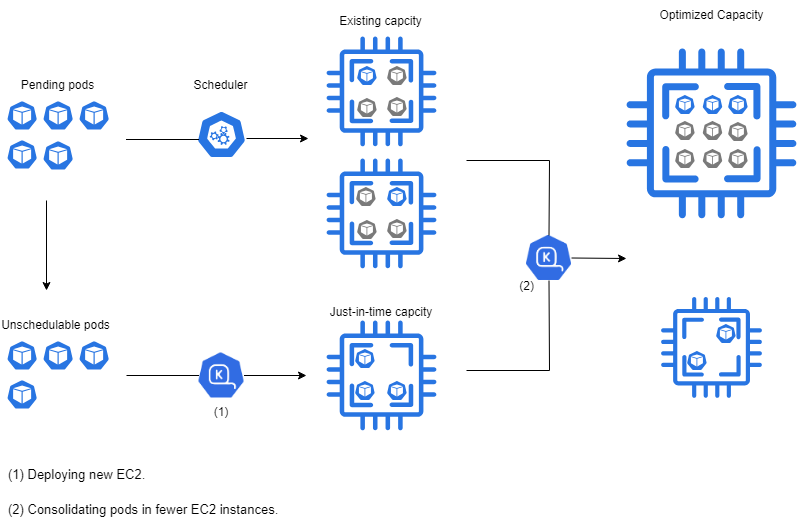

The diagram above was exported from draw.io. Its source (the exported page's mxGraphModel, read from the mxfile embedded in the PNG):
<mxGraphModel dx="947" dy="766" grid="1" gridSize="10" guides="1" tooltips="1" connect="1" arrows="1" fold="1" page="1" pageScale="1" pageWidth="850" pageHeight="1100" math="0" shadow="0">
  <root>
    <mxCell id="0" />
    <mxCell id="1" parent="0" />
    <mxCell id="dpHDa6TOo3Q91USG-wGv-49" value="" style="sketch=0;pointerEvents=1;shadow=0;dashed=0;html=1;strokeColor=none;fillColor=#2875e2;aspect=fixed;labelPosition=center;verticalLabelPosition=bottom;verticalAlign=top;align=center;outlineConnect=0;shape=mxgraph.vvd.cpu;" parent="1" vertex="1">
      <mxGeometry x="450" y="360" width="110" height="110" as="geometry" />
    </mxCell>
    <mxCell id="dpHDa6TOo3Q91USG-wGv-1" value="" style="aspect=fixed;sketch=0;html=1;dashed=0;whitespace=wrap;fillColor=#2875E2;strokeColor=#ffffff;points=[[0.005,0.63,0],[0.1,0.2,0],[0.9,0.2,0],[0.5,0,0],[0.995,0.63,0],[0.72,0.99,0],[0.5,1,0],[0.28,0.99,0]];shape=mxgraph.kubernetes.icon2;prIcon=pod" parent="1" vertex="1">
      <mxGeometry x="130" y="140" width="31.25" height="30" as="geometry" />
    </mxCell>
    <mxCell id="dpHDa6TOo3Q91USG-wGv-2" value="" style="aspect=fixed;sketch=0;html=1;dashed=0;whitespace=wrap;fillColor=#2875E2;strokeColor=#ffffff;points=[[0.005,0.63,0],[0.1,0.2,0],[0.9,0.2,0],[0.5,0,0],[0.995,0.63,0],[0.72,0.99,0],[0.5,1,0],[0.28,0.99,0]];shape=mxgraph.kubernetes.icon2;prIcon=api" parent="1" vertex="1">
      <mxGeometry x="320" y="150" width="50" height="48" as="geometry" />
    </mxCell>
    <mxCell id="dpHDa6TOo3Q91USG-wGv-3" value="Pending pods" style="text;html=1;align=center;verticalAlign=middle;whiteSpace=wrap;rounded=0;" parent="1" vertex="1">
      <mxGeometry x="137.05" y="110" width="89.16" height="30" as="geometry" />
    </mxCell>
    <mxCell id="dpHDa6TOo3Q91USG-wGv-4" value="" style="aspect=fixed;sketch=0;html=1;dashed=0;whitespace=wrap;fillColor=#2875E2;strokeColor=#ffffff;points=[[0.005,0.63,0],[0.1,0.2,0],[0.9,0.2,0],[0.5,0,0],[0.995,0.63,0],[0.72,0.99,0],[0.5,1,0],[0.28,0.99,0]];shape=mxgraph.kubernetes.icon2;prIcon=pod" parent="1" vertex="1">
      <mxGeometry x="166" y="140" width="31.25" height="30" as="geometry" />
    </mxCell>
    <mxCell id="dpHDa6TOo3Q91USG-wGv-5" value="" style="aspect=fixed;sketch=0;html=1;dashed=0;whitespace=wrap;fillColor=#2875E2;strokeColor=#ffffff;points=[[0.005,0.63,0],[0.1,0.2,0],[0.9,0.2,0],[0.5,0,0],[0.995,0.63,0],[0.72,0.99,0],[0.5,1,0],[0.28,0.99,0]];shape=mxgraph.kubernetes.icon2;prIcon=pod" parent="1" vertex="1">
      <mxGeometry x="202" y="140" width="31.25" height="30" as="geometry" />
    </mxCell>
    <mxCell id="dpHDa6TOo3Q91USG-wGv-6" value="" style="aspect=fixed;sketch=0;html=1;dashed=0;whitespace=wrap;fillColor=#2875E2;strokeColor=#ffffff;points=[[0.005,0.63,0],[0.1,0.2,0],[0.9,0.2,0],[0.5,0,0],[0.995,0.63,0],[0.72,0.99,0],[0.5,1,0],[0.28,0.99,0]];shape=mxgraph.kubernetes.icon2;prIcon=pod" parent="1" vertex="1">
      <mxGeometry x="130" y="179" width="31.25" height="30" as="geometry" />
    </mxCell>
    <mxCell id="dpHDa6TOo3Q91USG-wGv-7" value="" style="aspect=fixed;sketch=0;html=1;dashed=0;whitespace=wrap;fillColor=#2875E2;strokeColor=#ffffff;points=[[0.005,0.63,0],[0.1,0.2,0],[0.9,0.2,0],[0.5,0,0],[0.995,0.63,0],[0.72,0.99,0],[0.5,1,0],[0.28,0.99,0]];shape=mxgraph.kubernetes.icon2;prIcon=pod" parent="1" vertex="1">
      <mxGeometry x="166" y="180" width="31.25" height="30" as="geometry" />
    </mxCell>
    <mxCell id="dpHDa6TOo3Q91USG-wGv-8" value="Scheduler" style="text;html=1;align=center;verticalAlign=middle;whiteSpace=wrap;rounded=0;" parent="1" vertex="1">
      <mxGeometry x="300.42" y="110" width="89.16" height="30" as="geometry" />
    </mxCell>
    <mxCell id="dpHDa6TOo3Q91USG-wGv-9" value="" style="sketch=0;pointerEvents=1;shadow=0;dashed=0;html=1;strokeColor=none;fillColor=#2875e2;aspect=fixed;labelPosition=center;verticalLabelPosition=bottom;verticalAlign=top;align=center;outlineConnect=0;shape=mxgraph.vvd.cpu;" parent="1" vertex="1">
      <mxGeometry x="450" y="76" width="110" height="110" as="geometry" />
    </mxCell>
    <mxCell id="dpHDa6TOo3Q91USG-wGv-11" value="" style="aspect=fixed;sketch=0;html=1;dashed=0;whitespace=wrap;fillColor=#2875E2;strokeColor=#ffffff;points=[[0.005,0.63,0],[0.1,0.2,0],[0.9,0.2,0],[0.5,0,0],[0.995,0.63,0],[0.72,0.99,0],[0.5,1,0],[0.28,0.99,0]];shape=mxgraph.kubernetes.icon2;prIcon=pod" parent="1" vertex="1">
      <mxGeometry x="130" y="380" width="31.25" height="30" as="geometry" />
    </mxCell>
    <mxCell id="dpHDa6TOo3Q91USG-wGv-12" value="Unschedulable pods" style="text;html=1;align=center;verticalAlign=middle;whiteSpace=wrap;rounded=0;" parent="1" vertex="1">
      <mxGeometry x="123.05000000000001" y="350" width="112.95" height="30" as="geometry" />
    </mxCell>
    <mxCell id="dpHDa6TOo3Q91USG-wGv-13" value="" style="aspect=fixed;sketch=0;html=1;dashed=0;whitespace=wrap;fillColor=#2875E2;strokeColor=#ffffff;points=[[0.005,0.63,0],[0.1,0.2,0],[0.9,0.2,0],[0.5,0,0],[0.995,0.63,0],[0.72,0.99,0],[0.5,1,0],[0.28,0.99,0]];shape=mxgraph.kubernetes.icon2;prIcon=pod" parent="1" vertex="1">
      <mxGeometry x="166" y="380" width="31.25" height="30" as="geometry" />
    </mxCell>
    <mxCell id="dpHDa6TOo3Q91USG-wGv-14" value="" style="aspect=fixed;sketch=0;html=1;dashed=0;whitespace=wrap;fillColor=#2875E2;strokeColor=#ffffff;points=[[0.005,0.63,0],[0.1,0.2,0],[0.9,0.2,0],[0.5,0,0],[0.995,0.63,0],[0.72,0.99,0],[0.5,1,0],[0.28,0.99,0]];shape=mxgraph.kubernetes.icon2;prIcon=pod" parent="1" vertex="1">
      <mxGeometry x="202" y="380" width="31.25" height="30" as="geometry" />
    </mxCell>
    <mxCell id="dpHDa6TOo3Q91USG-wGv-15" value="" style="aspect=fixed;sketch=0;html=1;dashed=0;whitespace=wrap;fillColor=#2875E2;strokeColor=#ffffff;points=[[0.005,0.63,0],[0.1,0.2,0],[0.9,0.2,0],[0.5,0,0],[0.995,0.63,0],[0.72,0.99,0],[0.5,1,0],[0.28,0.99,0]];shape=mxgraph.kubernetes.icon2;prIcon=pod" parent="1" vertex="1">
      <mxGeometry x="130" y="419" width="31.25" height="30" as="geometry" />
    </mxCell>
    <mxCell id="dpHDa6TOo3Q91USG-wGv-17" value="" style="aspect=fixed;sketch=0;html=1;dashed=0;whitespace=wrap;fillColor=#2875E2;strokeColor=#ffffff;points=[[0.005,0.63,0],[0.1,0.2,0],[0.9,0.2,0],[0.5,0,0],[0.995,0.63,0],[0.72,0.99,0],[0.5,1,0],[0.28,0.99,0]];shape=mxgraph.kubernetes.icon2;prIcon=pod" parent="1" vertex="1">
      <mxGeometry x="480" y="105" width="20.83" height="20" as="geometry" />
    </mxCell>
    <mxCell id="dpHDa6TOo3Q91USG-wGv-18" value="" style="aspect=fixed;sketch=0;html=1;dashed=0;whitespace=wrap;fillColor=#7A7A7A;strokeColor=#ffffff;points=[[0.005,0.63,0],[0.1,0.2,0],[0.9,0.2,0],[0.5,0,0],[0.995,0.63,0],[0.72,0.99,0],[0.5,1,0],[0.28,0.99,0]];shape=mxgraph.kubernetes.icon2;prIcon=pod" parent="1" vertex="1">
      <mxGeometry x="510" y="136" width="20.83" height="20" as="geometry" />
    </mxCell>
    <mxCell id="dpHDa6TOo3Q91USG-wGv-19" value="" style="aspect=fixed;sketch=0;html=1;dashed=0;whitespace=wrap;fillColor=#2875E2;strokeColor=#ffffff;points=[[0.005,0.63,0],[0.1,0.2,0],[0.9,0.2,0],[0.5,0,0],[0.995,0.63,0],[0.72,0.99,0],[0.5,1,0],[0.28,0.99,0]];shape=mxgraph.kubernetes.icon2;prIcon=pod" parent="1" vertex="1">
      <mxGeometry x="478" y="420" width="20.83" height="20" as="geometry" />
    </mxCell>
    <mxCell id="dpHDa6TOo3Q91USG-wGv-20" value="" style="aspect=fixed;sketch=0;html=1;dashed=0;whitespace=wrap;fillColor=#7A7A7A;strokeColor=#ffffff;points=[[0.005,0.63,0],[0.1,0.2,0],[0.9,0.2,0],[0.5,0,0],[0.995,0.63,0],[0.72,0.99,0],[0.5,1,0],[0.28,0.99,0]];shape=mxgraph.kubernetes.icon2;prIcon=pod" parent="1" vertex="1">
      <mxGeometry x="510" y="105" width="20.83" height="20" as="geometry" />
    </mxCell>
    <mxCell id="dpHDa6TOo3Q91USG-wGv-21" value="" style="aspect=fixed;sketch=0;html=1;dashed=0;whitespace=wrap;fillColor=#7A7A7A;strokeColor=#ffffff;points=[[0.005,0.63,0],[0.1,0.2,0],[0.9,0.2,0],[0.5,0,0],[0.995,0.63,0],[0.72,0.99,0],[0.5,1,0],[0.28,0.99,0]];shape=mxgraph.kubernetes.icon2;prIcon=pod" parent="1" vertex="1">
      <mxGeometry x="480" y="137" width="20.83" height="20" as="geometry" />
    </mxCell>
    <mxCell id="dpHDa6TOo3Q91USG-wGv-23" value="" style="aspect=fixed;sketch=0;html=1;dashed=0;whitespace=wrap;fillColor=#2875E2;strokeColor=#ffffff;points=[[0.005,0.63,0],[0.1,0.2,0],[0.9,0.2,0],[0.5,0,0],[0.995,0.63,0],[0.72,0.99,0],[0.5,1,0],[0.28,0.99,0]];shape=mxgraph.kubernetes.icon2;prIcon=pod" parent="1" vertex="1">
      <mxGeometry x="510" y="420" width="20.83" height="20" as="geometry" />
    </mxCell>
    <mxCell id="dpHDa6TOo3Q91USG-wGv-29" value="" style="sketch=0;pointerEvents=1;shadow=0;dashed=0;html=1;strokeColor=none;fillColor=#2875e2;aspect=fixed;labelPosition=center;verticalLabelPosition=bottom;verticalAlign=top;align=center;outlineConnect=0;shape=mxgraph.vvd.cpu;" parent="1" vertex="1">
      <mxGeometry x="750" y="88" width="170" height="170" as="geometry" />
    </mxCell>
    <mxCell id="dpHDa6TOo3Q91USG-wGv-30" value="" style="aspect=fixed;sketch=0;html=1;dashed=0;whitespace=wrap;fillColor=#2875E2;strokeColor=#ffffff;points=[[0.005,0.63,0],[0.1,0.2,0],[0.9,0.2,0],[0.5,0,0],[0.995,0.63,0],[0.72,0.99,0],[0.5,1,0],[0.28,0.99,0]];shape=mxgraph.kubernetes.icon2;prIcon=pod" parent="1" vertex="1">
      <mxGeometry x="798" y="134" width="20.83" height="20" as="geometry" />
    </mxCell>
    <mxCell id="dpHDa6TOo3Q91USG-wGv-31" value="" style="aspect=fixed;sketch=0;html=1;dashed=0;whitespace=wrap;fillColor=#7A7A7A;strokeColor=#ffffff;points=[[0.005,0.63,0],[0.1,0.2,0],[0.9,0.2,0],[0.5,0,0],[0.995,0.63,0],[0.72,0.99,0],[0.5,1,0],[0.28,0.99,0]];shape=mxgraph.kubernetes.icon2;prIcon=pod" parent="1" vertex="1">
      <mxGeometry x="851" y="188" width="20.83" height="20" as="geometry" />
    </mxCell>
    <mxCell id="dpHDa6TOo3Q91USG-wGv-32" value="" style="aspect=fixed;sketch=0;html=1;dashed=0;whitespace=wrap;fillColor=#7A7A7A;strokeColor=#ffffff;points=[[0.005,0.63,0],[0.1,0.2,0],[0.9,0.2,0],[0.5,0,0],[0.995,0.63,0],[0.72,0.99,0],[0.5,1,0],[0.28,0.99,0]];shape=mxgraph.kubernetes.icon2;prIcon=pod" parent="1" vertex="1">
      <mxGeometry x="851" y="161" width="20.83" height="20" as="geometry" />
    </mxCell>
    <mxCell id="dpHDa6TOo3Q91USG-wGv-33" value="" style="aspect=fixed;sketch=0;html=1;dashed=0;whitespace=wrap;fillColor=#7A7A7A;strokeColor=#ffffff;points=[[0.005,0.63,0],[0.1,0.2,0],[0.9,0.2,0],[0.5,0,0],[0.995,0.63,0],[0.72,0.99,0],[0.5,1,0],[0.28,0.99,0]];shape=mxgraph.kubernetes.icon2;prIcon=pod" parent="1" vertex="1">
      <mxGeometry x="798" y="188" width="20.83" height="20" as="geometry" />
    </mxCell>
    <mxCell id="dpHDa6TOo3Q91USG-wGv-34" value="" style="aspect=fixed;sketch=0;html=1;dashed=0;whitespace=wrap;fillColor=#7A7A7A;strokeColor=#ffffff;points=[[0.005,0.63,0],[0.1,0.2,0],[0.9,0.2,0],[0.5,0,0],[0.995,0.63,0],[0.72,0.99,0],[0.5,1,0],[0.28,0.99,0]];shape=mxgraph.kubernetes.icon2;prIcon=pod" parent="1" vertex="1">
      <mxGeometry x="825.59" y="160" width="20.83" height="20" as="geometry" />
    </mxCell>
    <mxCell id="dpHDa6TOo3Q91USG-wGv-35" value="" style="aspect=fixed;sketch=0;html=1;dashed=0;whitespace=wrap;fillColor=#7A7A7A;strokeColor=#ffffff;points=[[0.005,0.63,0],[0.1,0.2,0],[0.9,0.2,0],[0.5,0,0],[0.995,0.63,0],[0.72,0.99,0],[0.5,1,0],[0.28,0.99,0]];shape=mxgraph.kubernetes.icon2;prIcon=pod" parent="1" vertex="1">
      <mxGeometry x="825.59" y="188" width="20.83" height="20" as="geometry" />
    </mxCell>
    <mxCell id="dpHDa6TOo3Q91USG-wGv-36" value="" style="aspect=fixed;sketch=0;html=1;dashed=0;whitespace=wrap;fillColor=#2875E2;strokeColor=#ffffff;points=[[0.005,0.63,0],[0.1,0.2,0],[0.9,0.2,0],[0.5,0,0],[0.995,0.63,0],[0.72,0.99,0],[0.5,1,0],[0.28,0.99,0]];shape=mxgraph.kubernetes.icon2;prIcon=pod" parent="1" vertex="1">
      <mxGeometry x="825.59" y="134" width="20.83" height="20" as="geometry" />
    </mxCell>
    <mxCell id="dpHDa6TOo3Q91USG-wGv-37" value="" style="aspect=fixed;sketch=0;html=1;dashed=0;whitespace=wrap;fillColor=#2875E2;strokeColor=#ffffff;points=[[0.005,0.63,0],[0.1,0.2,0],[0.9,0.2,0],[0.5,0,0],[0.995,0.63,0],[0.72,0.99,0],[0.5,1,0],[0.28,0.99,0]];shape=mxgraph.kubernetes.icon2;prIcon=pod" parent="1" vertex="1">
      <mxGeometry x="851" y="134" width="20.83" height="20" as="geometry" />
    </mxCell>
    <mxCell id="dpHDa6TOo3Q91USG-wGv-38" value="" style="aspect=fixed;sketch=0;html=1;dashed=0;whitespace=wrap;fillColor=#7A7A7A;strokeColor=#ffffff;points=[[0.005,0.63,0],[0.1,0.2,0],[0.9,0.2,0],[0.5,0,0],[0.995,0.63,0],[0.72,0.99,0],[0.5,1,0],[0.28,0.99,0]];shape=mxgraph.kubernetes.icon2;prIcon=pod" parent="1" vertex="1">
      <mxGeometry x="798" y="160" width="20.83" height="20" as="geometry" />
    </mxCell>
    <mxCell id="dpHDa6TOo3Q91USG-wGv-39" value="Existing capcity" style="text;html=1;align=center;verticalAlign=middle;whiteSpace=wrap;rounded=0;" parent="1" vertex="1">
      <mxGeometry x="460.42" y="46" width="89.16" height="30" as="geometry" />
    </mxCell>
    <mxCell id="dpHDa6TOo3Q91USG-wGv-40" value="Just-in-time capcity" style="text;html=1;align=center;verticalAlign=middle;whiteSpace=wrap;rounded=0;" parent="1" vertex="1">
      <mxGeometry x="450.00000000000006" y="336.5" width="109.58" height="30" as="geometry" />
    </mxCell>
    <mxCell id="dpHDa6TOo3Q91USG-wGv-41" value="" style="sketch=0;pointerEvents=1;shadow=0;dashed=0;html=1;strokeColor=none;fillColor=#2875e2;aspect=fixed;labelPosition=center;verticalLabelPosition=bottom;verticalAlign=top;align=center;outlineConnect=0;shape=mxgraph.vvd.cpu;" parent="1" vertex="1">
      <mxGeometry x="784.5" y="336.5" width="101" height="101" as="geometry" />
    </mxCell>
    <mxCell id="dpHDa6TOo3Q91USG-wGv-42" value="" style="aspect=fixed;sketch=0;html=1;dashed=0;whitespace=wrap;fillColor=#2875E2;strokeColor=#ffffff;points=[[0.005,0.63,0],[0.1,0.2,0],[0.9,0.2,0],[0.5,0,0],[0.995,0.63,0],[0.72,0.99,0],[0.5,1,0],[0.28,0.99,0]];shape=mxgraph.kubernetes.icon2;prIcon=pod" parent="1" vertex="1">
      <mxGeometry x="810" y="390" width="20.83" height="20" as="geometry" />
    </mxCell>
    <mxCell id="dpHDa6TOo3Q91USG-wGv-46" value="(1)" style="shape=image;aspect=fixed;image=data:image/png,(base64 omitted: 5824 chars);labelPosition=center;verticalLabelPosition=bottom;align=center;verticalAlign=top;" parent="1" vertex="1">
      <mxGeometry x="322.5" y="392.5" width="45" height="45" as="geometry" />
    </mxCell>
    <mxCell id="dpHDa6TOo3Q91USG-wGv-47" value="(2)" style="shape=image;aspect=fixed;image=data:image/png,(base64 omitted: 5824 chars);labelPosition=left;verticalLabelPosition=bottom;align=right;verticalAlign=top;spacingRight=-10;spacingTop=-8;" parent="1" vertex="1">
      <mxGeometry x="650" y="275" width="45" height="45" as="geometry" />
    </mxCell>
    <mxCell id="dpHDa6TOo3Q91USG-wGv-55" value="" style="aspect=fixed;sketch=0;html=1;dashed=0;whitespace=wrap;fillColor=#2875E2;strokeColor=#ffffff;points=[[0.005,0.63,0],[0.1,0.2,0],[0.9,0.2,0],[0.5,0,0],[0.995,0.63,0],[0.72,0.99,0],[0.5,1,0],[0.28,0.99,0]];shape=mxgraph.kubernetes.icon2;prIcon=pod" parent="1" vertex="1">
      <mxGeometry x="478" y="388" width="20.83" height="20" as="geometry" />
    </mxCell>
    <mxCell id="dpHDa6TOo3Q91USG-wGv-56" value="" style="aspect=fixed;sketch=0;html=1;dashed=0;whitespace=wrap;fillColor=#2875E2;strokeColor=#ffffff;points=[[0.005,0.63,0],[0.1,0.2,0],[0.9,0.2,0],[0.5,0,0],[0.995,0.63,0],[0.72,0.99,0],[0.5,1,0],[0.28,0.99,0]];shape=mxgraph.kubernetes.icon2;prIcon=pod" parent="1" vertex="1">
      <mxGeometry x="839" y="363" width="20.83" height="20" as="geometry" />
    </mxCell>
    <mxCell id="dpHDa6TOo3Q91USG-wGv-57" value="" style="endArrow=classic;html=1;rounded=0;exitX=1;exitY=0.5;exitDx=0;exitDy=0;" parent="1" source="dpHDa6TOo3Q91USG-wGv-47" edge="1">
      <mxGeometry width="50" height="50" relative="1" as="geometry">
        <mxPoint x="470" y="420" as="sourcePoint" />
        <mxPoint x="750" y="298" as="targetPoint" />
      </mxGeometry>
    </mxCell>
    <mxCell id="dpHDa6TOo3Q91USG-wGv-58" value="" style="endArrow=none;html=1;rounded=0;entryX=0.5;entryY=0;entryDx=0;entryDy=0;" parent="1" target="dpHDa6TOo3Q91USG-wGv-47" edge="1">
      <mxGeometry width="50" height="50" relative="1" as="geometry">
        <mxPoint x="590" y="200" as="sourcePoint" />
        <mxPoint x="520" y="370" as="targetPoint" />
        <Array as="points">
          <mxPoint x="673" y="200" />
        </Array>
      </mxGeometry>
    </mxCell>
    <mxCell id="dpHDa6TOo3Q91USG-wGv-59" value="" style="sketch=0;pointerEvents=1;shadow=0;dashed=0;html=1;strokeColor=none;fillColor=#2875e2;aspect=fixed;labelPosition=center;verticalLabelPosition=bottom;verticalAlign=top;align=center;outlineConnect=0;shape=mxgraph.vvd.cpu;" parent="1" vertex="1">
      <mxGeometry x="450" y="198" width="110" height="110" as="geometry" />
    </mxCell>
    <mxCell id="dpHDa6TOo3Q91USG-wGv-60" value="" style="aspect=fixed;sketch=0;html=1;dashed=0;whitespace=wrap;fillColor=#2875E2;strokeColor=#ffffff;points=[[0.005,0.63,0],[0.1,0.2,0],[0.9,0.2,0],[0.5,0,0],[0.995,0.63,0],[0.72,0.99,0],[0.5,1,0],[0.28,0.99,0]];shape=mxgraph.kubernetes.icon2;prIcon=pod" parent="1" vertex="1">
      <mxGeometry x="510" y="226" width="20.83" height="20" as="geometry" />
    </mxCell>
    <mxCell id="dpHDa6TOo3Q91USG-wGv-61" value="" style="aspect=fixed;sketch=0;html=1;dashed=0;whitespace=wrap;fillColor=#7A7A7A;strokeColor=#ffffff;points=[[0.005,0.63,0],[0.1,0.2,0],[0.9,0.2,0],[0.5,0,0],[0.995,0.63,0],[0.72,0.99,0],[0.5,1,0],[0.28,0.99,0]];shape=mxgraph.kubernetes.icon2;prIcon=pod" parent="1" vertex="1">
      <mxGeometry x="510" y="258" width="20.83" height="20" as="geometry" />
    </mxCell>
    <mxCell id="dpHDa6TOo3Q91USG-wGv-62" value="" style="aspect=fixed;sketch=0;html=1;dashed=0;whitespace=wrap;fillColor=#7A7A7A;strokeColor=#ffffff;points=[[0.005,0.63,0],[0.1,0.2,0],[0.9,0.2,0],[0.5,0,0],[0.995,0.63,0],[0.72,0.99,0],[0.5,1,0],[0.28,0.99,0]];shape=mxgraph.kubernetes.icon2;prIcon=pod" parent="1" vertex="1">
      <mxGeometry x="479" y="226" width="20.83" height="20" as="geometry" />
    </mxCell>
    <mxCell id="dpHDa6TOo3Q91USG-wGv-63" value="" style="aspect=fixed;sketch=0;html=1;dashed=0;whitespace=wrap;fillColor=#7A7A7A;strokeColor=#ffffff;points=[[0.005,0.63,0],[0.1,0.2,0],[0.9,0.2,0],[0.5,0,0],[0.995,0.63,0],[0.72,0.99,0],[0.5,1,0],[0.28,0.99,0]];shape=mxgraph.kubernetes.icon2;prIcon=pod" parent="1" vertex="1">
      <mxGeometry x="480" y="259" width="20.83" height="20" as="geometry" />
    </mxCell>
    <mxCell id="dpHDa6TOo3Q91USG-wGv-64" value="" style="endArrow=none;html=1;rounded=0;entryX=0.5;entryY=1;entryDx=0;entryDy=0;" parent="1" target="dpHDa6TOo3Q91USG-wGv-47" edge="1">
      <mxGeometry width="50" height="50" relative="1" as="geometry">
        <mxPoint x="590" y="410" as="sourcePoint" />
        <mxPoint x="520" y="370" as="targetPoint" />
        <Array as="points">
          <mxPoint x="673" y="410" />
        </Array>
      </mxGeometry>
    </mxCell>
    <mxCell id="dpHDa6TOo3Q91USG-wGv-65" value="Optimized Capacity" style="text;html=1;align=center;verticalAlign=middle;whiteSpace=wrap;rounded=0;" parent="1" vertex="1">
      <mxGeometry x="770.7199999999999" y="40" width="128.57" height="30" as="geometry" />
    </mxCell>
    <mxCell id="dpHDa6TOo3Q91USG-wGv-66" value="" style="endArrow=classic;html=1;rounded=0;" parent="1" edge="1">
      <mxGeometry width="50" height="50" relative="1" as="geometry">
        <mxPoint x="170" y="240" as="sourcePoint" />
        <mxPoint x="170" y="330" as="targetPoint" />
      </mxGeometry>
    </mxCell>
    <mxCell id="dpHDa6TOo3Q91USG-wGv-67" value="" style="endArrow=none;html=1;rounded=0;entryX=0;entryY=0.5;entryDx=0;entryDy=0;" parent="1" target="dpHDa6TOo3Q91USG-wGv-46" edge="1">
      <mxGeometry width="50" height="50" relative="1" as="geometry">
        <mxPoint x="250" y="415" as="sourcePoint" />
        <mxPoint x="300.41999999999996" y="430" as="targetPoint" />
      </mxGeometry>
    </mxCell>
    <mxCell id="dpHDa6TOo3Q91USG-wGv-68" value="" style="endArrow=classic;html=1;rounded=0;exitX=1;exitY=0.5;exitDx=0;exitDy=0;" parent="1" source="dpHDa6TOo3Q91USG-wGv-46" edge="1">
      <mxGeometry width="50" height="50" relative="1" as="geometry">
        <mxPoint x="470" y="420" as="sourcePoint" />
        <mxPoint x="430" y="415" as="targetPoint" />
      </mxGeometry>
    </mxCell>
    <mxCell id="dpHDa6TOo3Q91USG-wGv-69" value="" style="endArrow=classic;html=1;rounded=0;exitX=1;exitY=0.5;exitDx=0;exitDy=0;" parent="1" edge="1">
      <mxGeometry width="50" height="50" relative="1" as="geometry">
        <mxPoint x="370" y="178" as="sourcePoint" />
        <mxPoint x="432" y="178" as="targetPoint" />
      </mxGeometry>
    </mxCell>
    <mxCell id="dpHDa6TOo3Q91USG-wGv-70" value="" style="endArrow=none;html=1;rounded=0;entryX=0;entryY=0.5;entryDx=0;entryDy=0;" parent="1" edge="1">
      <mxGeometry width="50" height="50" relative="1" as="geometry">
        <mxPoint x="249.5" y="179" as="sourcePoint" />
        <mxPoint x="322.5" y="179" as="targetPoint" />
      </mxGeometry>
    </mxCell>
    <mxCell id="IwPWsH1rUwxg5Q279b5k-1" value="&lt;h1 style=&quot;margin-top: 0px;&quot;&gt;&lt;span style=&quot;background-color: initial; font-weight: normal;&quot;&gt;&lt;font style=&quot;font-size: 13px;&quot;&gt;(1) Deploying new EC2.&lt;/font&gt;&lt;/span&gt;&lt;br&gt;&lt;/h1&gt;&lt;p&gt;&lt;font style=&quot;font-size: 13px;&quot;&gt;(2) Consolidating pods in fewer EC2 instances.&amp;nbsp;&lt;/font&gt;&lt;/p&gt;" style="text;html=1;whiteSpace=wrap;overflow=hidden;rounded=0;" vertex="1" parent="1">
      <mxGeometry x="130" y="490" width="300" height="70" as="geometry" />
    </mxCell>
  </root>
</mxGraphModel>